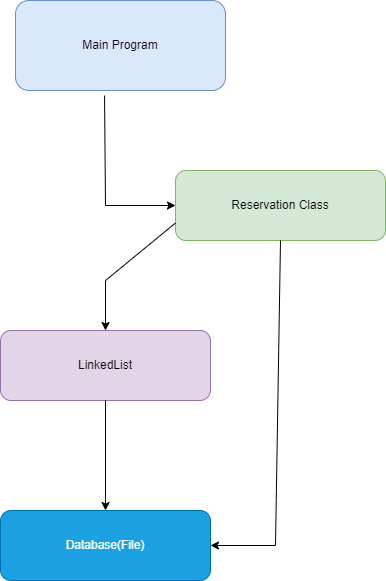

The diagram above was exported from draw.io. Its source (the exported page's mxGraphModel, read from the mxfile embedded in the PNG):
<mxGraphModel dx="1114" dy="600" grid="0" gridSize="10" guides="1" tooltips="1" connect="1" arrows="1" fold="1" page="1" pageScale="1" pageWidth="850" pageHeight="1100" math="0" shadow="0">
  <root>
    <mxCell id="0" />
    <mxCell id="1" parent="0" />
    <mxCell id="SUC-up16TvbtNrUSm3Up-3" value="Main Program" style="rounded=1;whiteSpace=wrap;html=1;fillColor=#dae8fc;strokeColor=#6c8ebf;" vertex="1" parent="1">
      <mxGeometry x="230" y="110" width="210" height="90" as="geometry" />
    </mxCell>
    <mxCell id="SUC-up16TvbtNrUSm3Up-4" value="Database(File)" style="rounded=1;whiteSpace=wrap;html=1;fillColor=#1ba1e2;fontColor=#ffffff;strokeColor=#006EAF;" vertex="1" parent="1">
      <mxGeometry x="215" y="620" width="210" height="70" as="geometry" />
    </mxCell>
    <mxCell id="SUC-up16TvbtNrUSm3Up-5" value="Reservation Class" style="rounded=1;whiteSpace=wrap;html=1;fillColor=#d5e8d4;strokeColor=#82b366;" vertex="1" parent="1">
      <mxGeometry x="390" y="280" width="210" height="70" as="geometry" />
    </mxCell>
    <mxCell id="SUC-up16TvbtNrUSm3Up-6" value="LinkedList" style="rounded=1;whiteSpace=wrap;html=1;fillColor=#e1d5e7;strokeColor=#9673a6;" vertex="1" parent="1">
      <mxGeometry x="215" y="440" width="210" height="70" as="geometry" />
    </mxCell>
    <mxCell id="SUC-up16TvbtNrUSm3Up-8" value="" style="endArrow=classic;html=1;rounded=0;exitX=0.424;exitY=1.056;exitDx=0;exitDy=0;exitPerimeter=0;entryX=0;entryY=0.5;entryDx=0;entryDy=0;" edge="1" parent="1" source="SUC-up16TvbtNrUSm3Up-3" target="SUC-up16TvbtNrUSm3Up-5">
      <mxGeometry width="50" height="50" relative="1" as="geometry">
        <mxPoint x="400" y="370" as="sourcePoint" />
        <mxPoint x="450" y="320" as="targetPoint" />
        <Array as="points">
          <mxPoint x="320" y="315" />
        </Array>
      </mxGeometry>
    </mxCell>
    <mxCell id="SUC-up16TvbtNrUSm3Up-9" value="" style="endArrow=classic;html=1;rounded=0;exitX=0.5;exitY=1;exitDx=0;exitDy=0;entryX=1;entryY=0.5;entryDx=0;entryDy=0;" edge="1" parent="1" source="SUC-up16TvbtNrUSm3Up-5" target="SUC-up16TvbtNrUSm3Up-4">
      <mxGeometry width="50" height="50" relative="1" as="geometry">
        <mxPoint x="400" y="470" as="sourcePoint" />
        <mxPoint x="450" y="420" as="targetPoint" />
        <Array as="points">
          <mxPoint x="490" y="655" />
        </Array>
      </mxGeometry>
    </mxCell>
    <mxCell id="SUC-up16TvbtNrUSm3Up-10" value="" style="endArrow=classic;html=1;rounded=0;entryX=0.5;entryY=0;entryDx=0;entryDy=0;exitX=0;exitY=0.75;exitDx=0;exitDy=0;" edge="1" parent="1" source="SUC-up16TvbtNrUSm3Up-5" target="SUC-up16TvbtNrUSm3Up-6">
      <mxGeometry width="50" height="50" relative="1" as="geometry">
        <mxPoint x="400" y="470" as="sourcePoint" />
        <mxPoint x="450" y="420" as="targetPoint" />
        <Array as="points">
          <mxPoint x="320" y="390" />
        </Array>
      </mxGeometry>
    </mxCell>
    <mxCell id="SUC-up16TvbtNrUSm3Up-11" value="" style="endArrow=classic;html=1;rounded=0;exitX=0.5;exitY=1;exitDx=0;exitDy=0;entryX=0.5;entryY=0;entryDx=0;entryDy=0;" edge="1" parent="1" source="SUC-up16TvbtNrUSm3Up-6" target="SUC-up16TvbtNrUSm3Up-4">
      <mxGeometry width="50" height="50" relative="1" as="geometry">
        <mxPoint x="400" y="570" as="sourcePoint" />
        <mxPoint x="450" y="520" as="targetPoint" />
      </mxGeometry>
    </mxCell>
  </root>
</mxGraphModel>